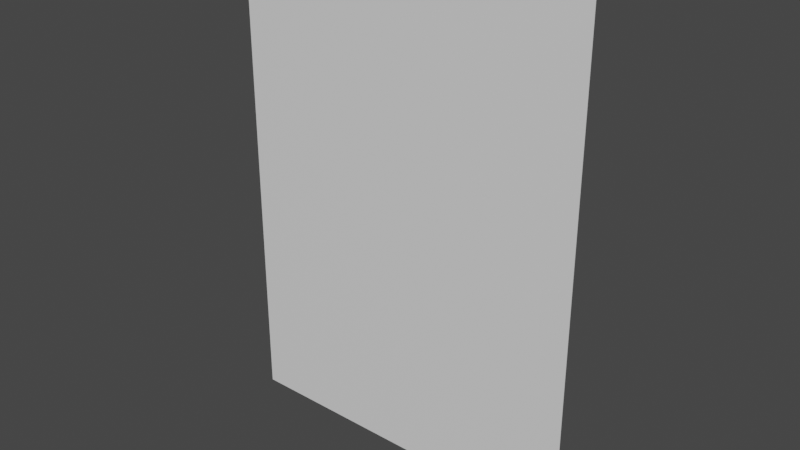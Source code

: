 # Source: Pavimento_v2.blend  (saved by Blender 3.3.6; exported with 4.5.12 LTS)
import bpy
from mathutils import Matrix  # noqa: F401  (used for matrix-valued properties, if any)

bpy.ops.wm.read_factory_settings(use_empty=True)
scene = bpy.context.scene
scene.name = 'Scene'

# ---- collections
col_collection = bpy.data.collections.new('Collection'); scene.collection.children.link(col_collection)

# ---- materials (node trees are filled in below, after node groups)
mat_material = bpy.data.materials.new('Material')
mat_material.alpha_threshold = 0.0
mat_material.use_transparent_shadow = False
mat_material.roughness = 0.5
mat_material.line_color = (0.0, 0.0, 0.0, 1.0)

# ---- material node trees
mat_material.use_nodes = True; mat_material.node_tree.nodes.clear()
_N = mat_material.node_tree.nodes; _L = mat_material.node_tree.links
n0 = _N.new('ShaderNodeOutputMaterial'); n0.name = 'Material Output'; n0.location = (300, 300)
n1 = _N.new('ShaderNodeBsdfPrincipled'); n1.name = 'Principled BSDF'; n1.location = (10, 300)
n1.distribution = 'GGX'
n1.subsurface_method = 'RANDOM_WALK_SKIN'
n1.inputs[3].default_value = 1.45
n1.inputs[27].default_value = (0.0, 0.0, 0.0, 1.0)
n1.inputs[28].default_value = 1.0
_L.new(n1.outputs[0], n0.inputs[0])
n0.is_active_output = True

# ---- world
world_world = bpy.data.worlds.new('World'); scene.world = world_world
world_world.use_nodes = True; world_world.node_tree.nodes.clear()
_N = world_world.node_tree.nodes; _L = world_world.node_tree.links
n0 = _N.new('ShaderNodeOutputWorld'); n0.name = 'World Output'; n0.location = (300, 300)
n1 = _N.new('ShaderNodeBackground'); n1.name = 'Background'; n1.location = (10, 300)
n1.inputs[0].default_value = (0.05088, 0.05088, 0.05088, 1.0)
_L.new(n1.outputs[0], n0.inputs[0])
n0.is_active_output = True
world_world.color = (0.05088, 0.05088, 0.05088)
world_world.use_sun_shadow = False
world_world.sun_shadow_jitter_overblur = 0.0

# ---- meshes
me_cube = bpy.data.meshes.new('Cube')
me_cube.from_pydata([(8.0, -0.009999, -11.0), (8.0, -0.01, -4.808e-10), (8.0, 8.739e-07, -11.0), (8.0, 0.0, 0.0), (0.0, -0.009999, -11.0), (0.0, -0.01, -4.808e-10), (0.0, 8.739e-07, -11.0), (0.0, 0.0, 0.0)], [], [(0, 4, 6, 2), (3, 2, 6, 7), (7, 6, 4, 5), (5, 1, 3, 7), (1, 0, 2, 3), (5, 4, 0, 1)])
_uv = me_cube.uv_layers.new(name='UVMap')
_uv.uv.foreach_set('vector', [0.625, 0.5, 0.875, 0.5, 0.875, 0.75, 0.625, 0.75, 0.375, 0.75, 0.625, 0.75, 0.625, 1.0, 0.375, 1.0, 0.375, 0.0, 0.625, 0.0, 0.625, 0.25, 0.375, 0.25, 0.125, 0.5, 0.375, 0.5, 0.375, 0.75, 0.125, 0.75, 0.375, 0.5, 0.625, 0.5, 0.625, 0.75, 0.375, 0.75, 0.375, 0.25, 0.625, 0.25, 0.625, 0.5, 0.375, 0.5])
me_cube.materials.append(mat_material)
me_cube.use_mirror_vertex_groups = False
me_cube.update()

# ---- objects
ob_cube = bpy.data.objects.new('Cube', me_cube)

# ---- transforms, parenting, visibility, modifiers, constraints
ob_cube.location = (-4.0, 5.0, -0.005)
ob_cube.lock_rotations_4d = False
ob_cube.empty_display_type = 'ARROWS'
ob_cube.lineart.crease_threshold = 0.0

# ---- collection membership
col_collection.objects.link(ob_cube)

# ---- scene / render settings (as saved in the file)
scene.frame_start = 1; scene.frame_end = 250; scene.frame_set(1)
scene.render.engine = 'BLENDER_EEVEE_NEXT'
scene.cycles.sampling_pattern = 'TABULATED_SOBOL'
scene.cycles.use_light_tree = False
scene.view_settings.view_transform = 'Filmic'
bpy.context.view_layer.update()

# ---- added for rendering (the .blend has no active camera and no usable light): camera, sun
cam_auto = bpy.data.cameras.new('AutoCamera')
cam_auto.lens = 50.0
cam_auto.sensor_width = 36.0
cam_auto.clip_end = 1000.0
ob_auto_camera = bpy.data.objects.new('AutoCamera', cam_auto)
scene.collection.objects.link(ob_auto_camera)
ob_auto_camera.location = (12.5844, -10.1063, 4.56254)
ob_auto_camera.rotation_euler = (1.09748, -7.21219e-08, 0.694738)
scene.camera = ob_auto_camera
light_auto_sun = bpy.data.lights.new('AutoSun', 'SUN')
light_auto_sun.energy = 3.0
light_auto_sun.angle = 0.0523599
ob_auto_sun = bpy.data.objects.new('AutoSun', light_auto_sun)
scene.collection.objects.link(ob_auto_sun)
ob_auto_sun.rotation_euler = (0.872665, 0.174533, 0.523599)
bpy.context.view_layer.update()
